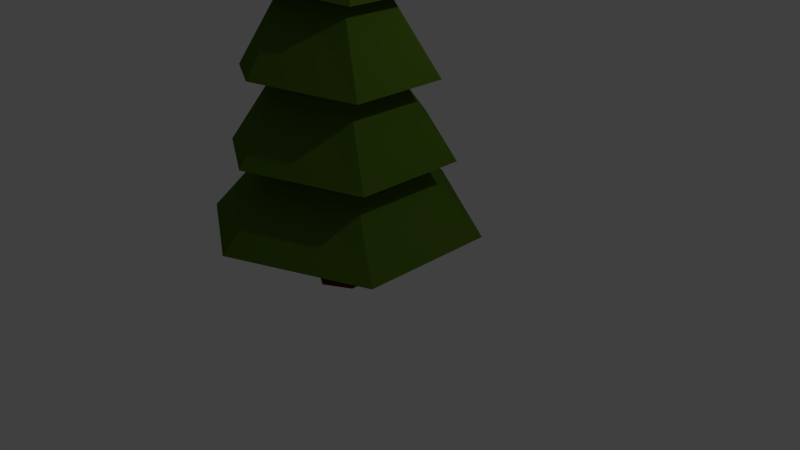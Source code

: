 # Source: TreeFir01.blend  (saved by Blender 2.77.0; exported with 4.5.12 LTS)
import bpy
from mathutils import Matrix  # noqa: F401  (used for matrix-valued properties, if any)

bpy.ops.wm.read_factory_settings(use_empty=True)
scene = bpy.context.scene
scene.name = 'Scene'

# ---- collections
col_collection_1 = bpy.data.collections.new('Collection 1'); scene.collection.children.link(col_collection_1)

# ---- materials (node trees are filled in below, after node groups)
mat_tronc = bpy.data.materials.new('Tronc')
mat_tronc.alpha_threshold = 0.0
mat_tronc.use_transparent_shadow = False
mat_tronc.diffuse_color = (0.08001, 0.02226, 0.005169, 1.0)
mat_tronc.roughness = 0.5
mat_leaves = bpy.data.materials.new('Leaves')
mat_leaves.alpha_threshold = 0.0
mat_leaves.use_transparent_shadow = False
mat_leaves.diffuse_color = (0.07438, 0.1473, 0.01156, 1.0)
mat_leaves.roughness = 0.5

# ---- material node trees

# ---- world
world_world = bpy.data.worlds.new('World'); scene.world = world_world
world_world.color = (0.05088, 0.05088, 0.05088)
world_world.use_sun_shadow = False
world_world.sun_shadow_jitter_overblur = 0.0
world_world.cycles.sampling_method = 'NONE'
world_world.cycles.sample_map_resolution = 256

# ---- cameras
cam_camera = bpy.data.cameras.new('Camera')
cam_camera.clip_end = 100.0
cam_camera.lens = 35.0
cam_camera.sensor_width = 32.0
cam_camera.sensor_height = 18.0
cam_camera.ortho_scale = 7.314
cam_camera.dof.focus_distance = 0.0
cam_camera.dof.aperture_fstop = 128.0

# ---- lights
light_lamp = bpy.data.lights.new('Lamp', 'POINT')
light_lamp.transmission_factor = 0.0
light_lamp.cutoff_distance = 30.0
light_lamp.energy = 100.0
light_lamp.shadow_buffer_clip_start = 1.001
light_lamp.shadow_soft_size = 0.1
light_lamp.shadow_maximum_resolution = 0.006
light_lamp.use_absolute_resolution = True
light_lamp.cycles.use_multiple_importance_sampling = False

# ---- meshes
me_cylinder_001 = bpy.data.meshes.new('Cylinder.001')
me_cylinder_001.from_pydata([(-4.092e-09, 1.321, -1.121), (5.839e-09, 1.294, 1.121), (1.144, 0.6607, -1.121), (1.121, 0.6469, 1.121), (1.144, -0.6607, -1.121), (1.121, -0.6469, 1.121), (-1.196e-07, -1.321, -1.121), (-1.073e-07, -1.294, 1.121), (-1.144, -0.6607, -1.121), (-1.121, -0.6469, 1.121), (-1.144, 0.6607, -1.121), (-1.121, 0.6469, 1.121), (-5.996e-09, 1.056, 0.0), (0.9146, 0.528, 0.0), (0.9146, -0.528, 0.0), (-9.832e-08, -1.056, 0.0), (-0.9146, -0.528, 0.0), (-0.9146, 0.528, 0.0), (0.0, 2.826, 1.004), (-1.062e-07, 0.2076, 14.25), (2.471, 1.399, 1.004), (0.2036, 0.09011, 14.25), (2.471, -1.454, 1.004), (0.2036, -0.1449, 14.25), (-2.494e-07, -2.881, 1.004), (-1.267e-07, -0.2625, 14.25), (-2.471, -1.454, 1.004), (-0.2036, -0.1449, 14.25), (-2.471, 1.399, 1.004), (-0.2036, 0.09011, 14.25), (-1.073e-08, 2.477, 3.212), (-2.146e-08, 2.128, 5.421), (-3.219e-08, 1.779, 7.629), (-4.292e-08, 1.43, 9.837), (-5.365e-08, 1.082, 12.05), (0.9604, 0.5271, 12.05), (1.263, 0.7015, 9.837), (1.565, 0.8759, 7.629), (1.867, 1.05, 5.421), (2.169, 1.225, 3.212), (0.9604, -0.5819, 12.05), (1.263, -0.7563, 9.837), (1.565, -0.9308, 7.629), (1.867, -1.105, 5.421), (2.169, -1.28, 3.212), (-1.506e-07, -1.136, 12.05), (-1.704e-07, -1.485, 9.837), (-1.901e-07, -1.834, 7.629), (-2.099e-07, -2.183, 5.421), (-2.297e-07, -2.532, 3.212), (-0.9604, -0.5819, 12.05), (-1.263, -0.7563, 9.837), (-1.565, -0.9308, 7.629), (-1.867, -1.105, 5.421), (-2.169, -1.28, 3.212), (-0.9604, 0.5271, 12.05), (-1.263, 0.7015, 9.837), (-1.565, 0.8759, 7.629), (-1.867, 1.05, 5.421), (-2.169, 1.225, 3.212), (-1.215e-09, 2.055, 12.05), (1.803, 1.014, 11.69), (1.803, -1.069, 11.69), (-1.833e-07, -2.11, 12.05), (-1.803, -1.069, 11.69), (-1.803, 1.014, 11.69), (2.385e-08, 2.812, 9.837), (2.459, 1.392, 9.483), (2.459, -1.447, 9.483), (-2.244e-07, -2.867, 9.837), (-2.459, -1.447, 9.483), (-2.459, 1.392, 9.483), (6.276e-08, 3.342, 7.655), (2.918, 1.657, 7.301), (2.918, -1.712, 7.301), (-2.318e-07, -3.396, 7.655), (-2.918, -1.712, 7.301), (-2.918, 1.657, 7.301), (6.361e-08, 4.121, 5.446), (3.592, 2.047, 5.092), (3.592, -2.102, 5.092), (-2.99e-07, -4.176, 5.446), (-3.592, -2.102, 5.092), (-3.592, 2.047, 5.092), (3.112e-08, 4.757, 3.212), (4.144, 2.365, 2.858), (4.144, -2.42, 2.858), (-3.872e-07, -4.812, 3.212), (-4.144, -2.42, 2.858), (-4.144, 2.365, 2.858), (5.078, 2.905, 0.6755), (5.078, -2.959, 0.6755), (-4.529e-07, -5.891, 1.03), (-5.078, -2.959, 0.6755), (-5.078, 2.905, 0.6755), (5.975e-08, 5.837, 1.03)], [], [(12, 1, 3, 13), (13, 3, 5, 14), (14, 5, 7, 15), (15, 7, 9, 16), (3, 1, 11, 9, 7, 5), (17, 11, 1, 12), (16, 9, 11, 17), (0, 2, 4, 6, 8, 10), (8, 16, 17, 10), (10, 17, 12, 0), (6, 15, 16, 8), (4, 14, 15, 6), (2, 13, 14, 4), (0, 12, 13, 2), (60, 19, 21, 61), (61, 21, 23, 62), (62, 23, 25, 63), (63, 25, 27, 64), (21, 19, 29, 27, 25, 23), (65, 29, 19, 60), (64, 27, 29, 65), (18, 20, 22, 24, 26, 28), (93, 54, 59, 94), (88, 53, 58, 89), (82, 52, 57, 83), (76, 51, 56, 77), (70, 50, 55, 71), (94, 59, 30, 95), (89, 58, 31, 84), (83, 57, 32, 78), (77, 56, 33, 72), (71, 55, 34, 66), (92, 49, 54, 93), (87, 48, 53, 88), (81, 47, 52, 82), (75, 46, 51, 76), (69, 45, 50, 70), (91, 44, 49, 92), (86, 43, 48, 87), (80, 42, 47, 81), (74, 41, 46, 75), (68, 40, 45, 69), (90, 39, 44, 91), (85, 38, 43, 86), (79, 37, 42, 80), (73, 36, 41, 74), (67, 35, 40, 68), (95, 30, 39, 90), (84, 31, 38, 85), (78, 32, 37, 79), (72, 33, 36, 73), (66, 34, 35, 67), (50, 64, 65, 55), (55, 65, 60, 34), (45, 63, 64, 50), (40, 62, 63, 45), (35, 61, 62, 40), (34, 60, 61, 35), (33, 66, 67, 36), (36, 67, 68, 41), (41, 68, 69, 46), (46, 69, 70, 51), (56, 71, 66, 33), (51, 70, 71, 56), (32, 72, 73, 37), (37, 73, 74, 42), (42, 74, 75, 47), (47, 75, 76, 52), (57, 77, 72, 32), (52, 76, 77, 57), (31, 78, 79, 38), (38, 79, 80, 43), (43, 80, 81, 48), (48, 81, 82, 53), (58, 83, 78, 31), (53, 82, 83, 58), (30, 84, 85, 39), (39, 85, 86, 44), (44, 86, 87, 49), (49, 87, 88, 54), (59, 89, 84, 30), (54, 88, 89, 59), (18, 95, 90, 20), (20, 90, 91, 22), (22, 91, 92, 24), (24, 92, 93, 26), (28, 94, 95, 18), (26, 93, 94, 28)])
me_cylinder_001.polygons.foreach_set('material_index', [0, 0, 0, 0, 0, 0, 0, 0, 0, 0, 0, 0, 0, 0, 1, 1, 1, 1, 1, 1, 1, 1, 1, 1, 1, 1, 1, 1, 1, 1, 1, 1, 1, 1, 1, 1, 1, 1, 1, 1, 1, 1, 1, 1, 1, 1, 1, 1, 1, 1, 1, 1, 1, 1, 1, 1, 1, 1, 1, 1, 1, 1, 1, 1, 1, 1, 1, 1, 1, 1, 1, 1, 1, 1, 1, 1, 1, 1, 1, 1, 1, 1, 1, 1, 1, 1, 1, 1])
me_cylinder_001.materials.append(mat_tronc)
me_cylinder_001.materials.append(mat_leaves)
me_cylinder_001.use_remesh_preserve_volume = False
me_cylinder_001.use_remesh_preserve_attributes = False
me_cylinder_001.use_mirror_vertex_groups = False
me_cylinder_001.update()

# ---- objects
ob_treefir = bpy.data.objects.new('TreeFir', me_cylinder_001)
ob_lamp = bpy.data.objects.new('Lamp', light_lamp)
ob_camera = bpy.data.objects.new('Camera', cam_camera)

# ---- transforms, parenting, visibility, modifiers, constraints
ob_treefir.location = (0.0, 0.0, 0.368)
ob_treefir.scale = (0.2927, 0.2927, 0.4212)
ob_treefir.lineart.crease_threshold = 0.0
ob_lamp.location = (4.076, 1.467, 5.904)
ob_lamp.rotation_euler = (0.6503, 0.05522, 1.866)
ob_lamp.lock_rotations_4d = False
ob_lamp.empty_display_type = 'ARROWS'
ob_lamp.color = (0.0, 0.0, 0.0, 0.0)
ob_lamp.lineart.crease_threshold = 0.0
ob_camera.location = (7.481, -6.046, 5.344)
ob_camera.rotation_euler = (1.109, 0.01082, 0.8149)
ob_camera.lock_rotations_4d = False
ob_camera.empty_display_type = 'ARROWS'
ob_camera.color = (0.0, 0.0, 0.0, 0.0)
ob_camera.display_type = 'WIRE'
ob_camera.lineart.crease_threshold = 0.0

# ---- collection membership
col_collection_1.objects.link(ob_treefir)
col_collection_1.objects.link(ob_lamp)
col_collection_1.objects.link(ob_camera)

# ---- scene / render settings (as saved in the file)
scene.camera = ob_camera
scene.frame_start = 1; scene.frame_end = 250; scene.frame_set(1)
scene.render.engine = 'BLENDER_EEVEE_NEXT'
scene.render.resolution_percentage = 50
scene.render.dither_intensity = 0.0
scene.cycles.use_denoising = False
scene.cycles.samples = 10
scene.cycles.sampling_pattern = 'TABULATED_SOBOL'
scene.cycles.light_sampling_threshold = 0.0
scene.cycles.use_adaptive_sampling = False
scene.cycles.use_light_tree = False
scene.cycles.blur_glossy = 0.0
scene.cycles.pixel_filter_type = 'GAUSSIAN'
scene.cycles.sample_clamp_indirect = 0.0
scene.view_settings.view_transform = 'Standard'
bpy.context.view_layer.update()
